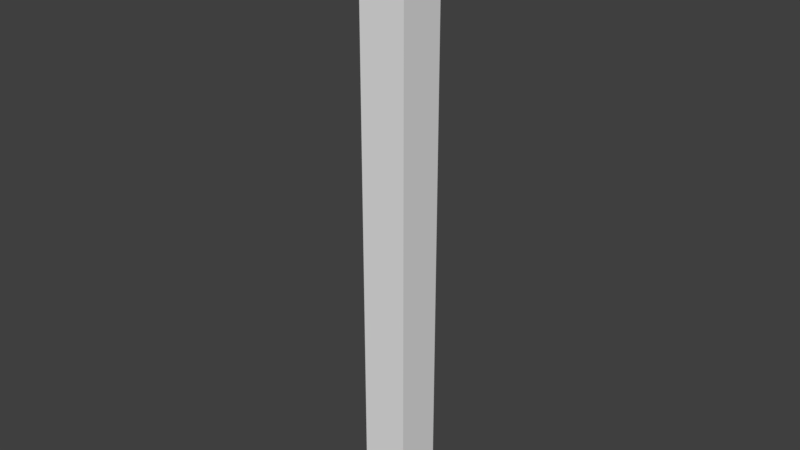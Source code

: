 # Source: WallCorner3.25x.25x.25.blend  (saved by Blender 2.78.0; exported with 4.5.12 LTS)
import bpy
from mathutils import Matrix  # noqa: F401  (used for matrix-valued properties, if any)

bpy.ops.wm.read_factory_settings(use_empty=True)
scene = bpy.context.scene
scene.name = 'Scene'

# ---- collections
col_collection_1 = bpy.data.collections.new('Collection 1'); scene.collection.children.link(col_collection_1)

# ---- world
world_world_001 = bpy.data.worlds.new('World.001'); scene.world = world_world_001
world_world_001.use_nodes = True; world_world_001.node_tree.nodes.clear()
_N = world_world_001.node_tree.nodes; _L = world_world_001.node_tree.links
n0 = _N.new('ShaderNodeOutputWorld'); n0.name = 'World Output'; n0.location = (300, 300)
n1 = _N.new('ShaderNodeBackground'); n1.name = 'Background'; n1.location = (10, 300)
n1.inputs[0].default_value = (0.05, 0.05, 0.05, 1.0)
_L.new(n1.outputs[0], n0.inputs[0])
n0.is_active_output = True
world_world_001.use_sun_shadow = False
world_world_001.sun_shadow_jitter_overblur = 0.0
world_world_001.cycles.sampling_method = 'MANUAL'

# ---- meshes
me_wallcorner3x_25x_25 = bpy.data.meshes.new('WallCorner3x.25x.25')
me_wallcorner3x_25x_25.from_pydata([(-3.815e-06, 0.0, 0.0), (-3.815e-06, 0.0, 13.0), (-3.815e-06, 2.0, 0.0), (-3.815e-06, 2.0, 13.0), (2.0, 0.0, 0.0), (2.0, 0.0, 13.0), (2.0, 2.0, 0.0), (2.0, 2.0, 13.0)], [], [(0, 1, 3, 2), (2, 3, 7, 6), (6, 7, 5, 4), (4, 5, 1, 0), (2, 6, 4, 0), (7, 3, 1, 5)])
_ca = me_wallcorner3x_25x_25.color_attributes.new('Col', 'BYTE_COLOR', 'CORNER')
_ca.data.foreach_set('color', [1.0, 1.0, 1.0, 1.0, 1.0, 1.0, 1.0, 1.0, 1.0, 1.0, 1.0, 1.0, 1.0, 1.0, 1.0, 1.0, 1.0, 1.0, 1.0, 1.0, 1.0, 1.0, 1.0, 1.0, 1.0, 1.0, 1.0, 1.0, 1.0, 1.0, 1.0, 1.0, 1.0, 1.0, 1.0, 1.0, 1.0, 1.0, 1.0, 1.0, 1.0, 1.0, 1.0, 1.0, 1.0, 1.0, 1.0, 1.0, 1.0, 1.0, 1.0, 1.0, 1.0, 1.0, 1.0, 1.0, 1.0, 1.0, 1.0, 1.0, 1.0, 1.0, 1.0, 1.0, 1.0, 1.0, 1.0, 1.0, 1.0, 1.0, 1.0, 1.0, 1.0, 1.0, 1.0, 1.0, 1.0, 1.0, 1.0, 1.0, 1.0, 1.0, 1.0, 1.0, 1.0, 1.0, 1.0, 1.0, 1.0, 1.0, 1.0, 1.0, 1.0, 1.0, 1.0, 1.0])
me_wallcorner3x_25x_25.use_remesh_preserve_volume = False
me_wallcorner3x_25x_25.use_remesh_preserve_attributes = False
me_wallcorner3x_25x_25.use_mirror_vertex_groups = False
me_wallcorner3x_25x_25.use_paint_bone_selection = False
me_wallcorner3x_25x_25.use_paint_mask_vertex = True
me_wallcorner3x_25x_25.update()

# ---- objects
ob_wallcorner3x_25x_25 = bpy.data.objects.new('WallCorner3x.25x.25', me_wallcorner3x_25x_25)

# ---- transforms, parenting, visibility, modifiers, constraints
ob_wallcorner3x_25x_25.location = (0.0, 0.0, 0.0)
ob_wallcorner3x_25x_25.scale = (0.125, 0.125, 0.25)
ob_wallcorner3x_25x_25.lineart.crease_threshold = 0.0

# ---- collection membership
col_collection_1.objects.link(ob_wallcorner3x_25x_25)

# ---- scene / render settings (as saved in the file)
scene.frame_start = 1; scene.frame_end = 250; scene.frame_set(1)
scene.render.engine = 'CYCLES'
scene.render.resolution_percentage = 50
scene.render.dither_intensity = 0.0
scene.cycles.use_denoising = False
scene.cycles.samples = 4
scene.cycles.sampling_pattern = 'TABULATED_SOBOL'
scene.cycles.light_sampling_threshold = 0.0
scene.cycles.use_adaptive_sampling = False
scene.cycles.use_light_tree = False
scene.cycles.blur_glossy = 0.0
scene.cycles.sample_clamp_indirect = 3.0
scene.view_settings.view_transform = 'Standard'
bpy.context.view_layer.update()

# ---- added for rendering (the .blend has no active camera and no usable light): camera, sun
cam_auto = bpy.data.cameras.new('AutoCamera')
cam_auto.lens = 50.0
cam_auto.sensor_width = 36.0
cam_auto.clip_end = 1000.0
ob_auto_camera = bpy.data.objects.new('AutoCamera', cam_auto)
scene.collection.objects.link(ob_auto_camera)
ob_auto_camera.location = (3.14972, -3.50466, 4.04478)
ob_auto_camera.rotation_euler = (1.09748, -7.21219e-08, 0.694738)
scene.camera = ob_auto_camera
light_auto_sun = bpy.data.lights.new('AutoSun', 'SUN')
light_auto_sun.energy = 3.0
light_auto_sun.angle = 0.0523599
ob_auto_sun = bpy.data.objects.new('AutoSun', light_auto_sun)
scene.collection.objects.link(ob_auto_sun)
ob_auto_sun.rotation_euler = (0.872665, 0.174533, 0.523599)
bpy.context.view_layer.update()

